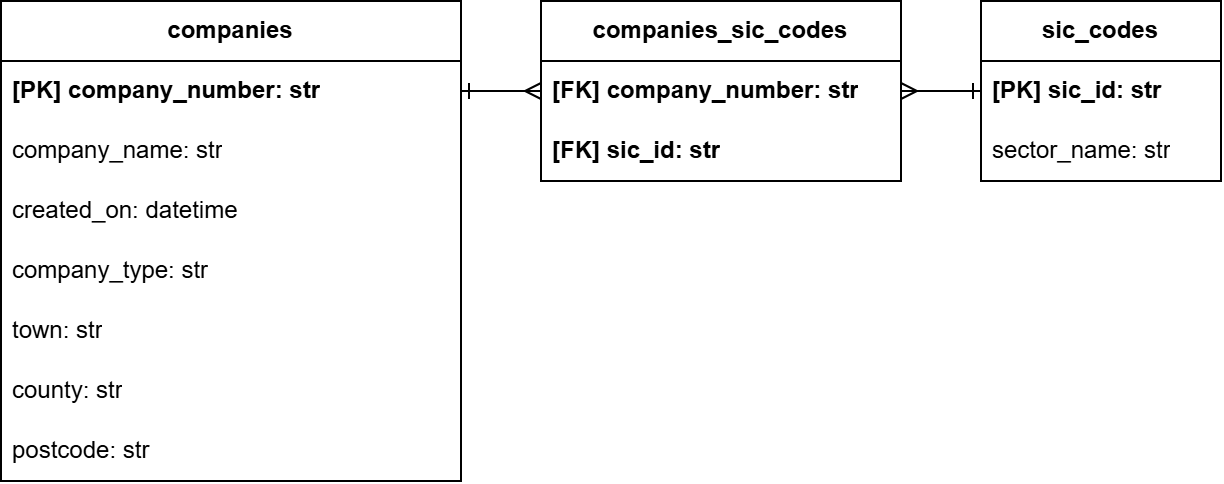

The diagram above was exported from draw.io. Its source (the exported page's mxGraphModel, read from the mxfile embedded in the PNG):
<mxGraphModel dx="1373" dy="749" grid="1" gridSize="10" guides="1" tooltips="1" connect="1" arrows="1" fold="1" page="1" pageScale="1" pageWidth="827" pageHeight="1169" math="0" shadow="0">
  <root>
    <mxCell id="0" />
    <mxCell id="1" parent="0" />
    <mxCell id="2" parent="1" style="swimlane;fontStyle=0;childLayout=stackLayout;horizontal=1;startSize=30;horizontalStack=0;resizeParent=1;resizeParentMax=0;resizeLast=0;collapsible=1;marginBottom=0;whiteSpace=wrap;html=1;" value="&lt;b&gt;companies&lt;/b&gt;" vertex="1">
      <mxGeometry height="240" width="230" x="40" y="400" as="geometry" />
    </mxCell>
    <mxCell id="3" parent="2" style="text;strokeColor=none;fillColor=none;align=left;verticalAlign=middle;spacingLeft=4;spacingRight=4;overflow=hidden;points=[[0,0.5],[1,0.5]];portConstraint=eastwest;rotatable=0;whiteSpace=wrap;html=1;" value="&lt;b&gt;[PK] company_number: str&lt;/b&gt;" vertex="1">
      <mxGeometry height="30" width="230" y="30" as="geometry" />
    </mxCell>
    <mxCell id="4" parent="2" style="text;strokeColor=none;fillColor=none;align=left;verticalAlign=middle;spacingLeft=4;spacingRight=4;overflow=hidden;points=[[0,0.5],[1,0.5]];portConstraint=eastwest;rotatable=0;whiteSpace=wrap;html=1;" value="company_name: str" vertex="1">
      <mxGeometry height="30" width="230" y="60" as="geometry" />
    </mxCell>
    <mxCell id="5" parent="2" style="text;strokeColor=none;fillColor=none;align=left;verticalAlign=middle;spacingLeft=4;spacingRight=4;overflow=hidden;points=[[0,0.5],[1,0.5]];portConstraint=eastwest;rotatable=0;whiteSpace=wrap;html=1;" value="created_on: datetime" vertex="1">
      <mxGeometry height="30" width="230" y="90" as="geometry" />
    </mxCell>
    <mxCell id="6" parent="2" style="text;strokeColor=none;fillColor=none;align=left;verticalAlign=middle;spacingLeft=4;spacingRight=4;overflow=hidden;points=[[0,0.5],[1,0.5]];portConstraint=eastwest;rotatable=0;whiteSpace=wrap;html=1;" value="company_type: str" vertex="1">
      <mxGeometry height="30" width="230" y="120" as="geometry" />
    </mxCell>
    <mxCell id="7" parent="2" style="text;strokeColor=none;fillColor=none;align=left;verticalAlign=middle;spacingLeft=4;spacingRight=4;overflow=hidden;points=[[0,0.5],[1,0.5]];portConstraint=eastwest;rotatable=0;whiteSpace=wrap;html=1;" value="town: str" vertex="1">
      <mxGeometry height="30" width="230" y="150" as="geometry" />
    </mxCell>
    <mxCell id="8" parent="2" style="text;strokeColor=none;fillColor=none;align=left;verticalAlign=middle;spacingLeft=4;spacingRight=4;overflow=hidden;points=[[0,0.5],[1,0.5]];portConstraint=eastwest;rotatable=0;whiteSpace=wrap;html=1;" value="county: str" vertex="1">
      <mxGeometry height="30" width="230" y="180" as="geometry" />
    </mxCell>
    <mxCell id="9" parent="2" style="text;strokeColor=none;fillColor=none;align=left;verticalAlign=middle;spacingLeft=4;spacingRight=4;overflow=hidden;points=[[0,0.5],[1,0.5]];portConstraint=eastwest;rotatable=0;whiteSpace=wrap;html=1;" value="postcode: str" vertex="1">
      <mxGeometry height="30" width="230" y="210" as="geometry" />
    </mxCell>
    <mxCell id="10" parent="1" style="swimlane;fontStyle=0;childLayout=stackLayout;horizontal=1;startSize=30;horizontalStack=0;resizeParent=1;resizeParentMax=0;resizeLast=0;collapsible=1;marginBottom=0;whiteSpace=wrap;html=1;" value="&lt;b&gt;sic_codes&lt;/b&gt;" vertex="1">
      <mxGeometry height="90" width="120" x="530" y="400" as="geometry" />
    </mxCell>
    <mxCell id="11" parent="10" style="text;strokeColor=none;fillColor=none;align=left;verticalAlign=middle;spacingLeft=4;spacingRight=4;overflow=hidden;points=[[0,0.5],[1,0.5]];portConstraint=eastwest;rotatable=0;whiteSpace=wrap;html=1;" value="&lt;b&gt;[PK] sic_id: str&lt;/b&gt;" vertex="1">
      <mxGeometry height="30" width="120" y="30" as="geometry" />
    </mxCell>
    <mxCell id="12" parent="10" style="text;strokeColor=none;fillColor=none;align=left;verticalAlign=middle;spacingLeft=4;spacingRight=4;overflow=hidden;points=[[0,0.5],[1,0.5]];portConstraint=eastwest;rotatable=0;whiteSpace=wrap;html=1;" value="sector_name: str" vertex="1">
      <mxGeometry height="30" width="120" y="60" as="geometry" />
    </mxCell>
    <mxCell id="13" parent="1" style="swimlane;fontStyle=0;childLayout=stackLayout;horizontal=1;startSize=30;horizontalStack=0;resizeParent=1;resizeParentMax=0;resizeLast=0;collapsible=1;marginBottom=0;whiteSpace=wrap;html=1;" value="&lt;b&gt;companies_sic_codes&lt;/b&gt;" vertex="1">
      <mxGeometry height="90" width="180" x="310" y="400" as="geometry" />
    </mxCell>
    <mxCell id="14" parent="13" style="text;strokeColor=none;fillColor=none;align=left;verticalAlign=middle;spacingLeft=4;spacingRight=4;overflow=hidden;points=[[0,0.5],[1,0.5]];portConstraint=eastwest;rotatable=0;whiteSpace=wrap;html=1;" value="&lt;b&gt;[FK] company_number: str&lt;/b&gt;" vertex="1">
      <mxGeometry height="30" width="180" y="30" as="geometry" />
    </mxCell>
    <mxCell id="15" parent="13" style="text;strokeColor=none;fillColor=none;align=left;verticalAlign=middle;spacingLeft=4;spacingRight=4;overflow=hidden;points=[[0,0.5],[1,0.5]];portConstraint=eastwest;rotatable=0;whiteSpace=wrap;html=1;fontStyle=1" value="[FK] sic_id: str" vertex="1">
      <mxGeometry height="30" width="180" y="60" as="geometry" />
    </mxCell>
    <mxCell id="16" edge="1" parent="1" source="11" style="edgeStyle=orthogonalEdgeStyle;rounded=0;orthogonalLoop=1;jettySize=auto;html=1;startArrow=ERone;startFill=0;endArrow=ERmany;endFill=0;entryX=1;entryY=0.5;entryDx=0;entryDy=0;" target="13">
      <mxGeometry relative="1" as="geometry" />
    </mxCell>
    <mxCell id="17" edge="1" parent="1" source="3" style="edgeStyle=orthogonalEdgeStyle;rounded=0;orthogonalLoop=1;jettySize=auto;html=1;entryX=0;entryY=0.5;entryDx=0;entryDy=0;endArrow=ERmany;endFill=0;startArrow=ERone;startFill=0;" target="14">
      <mxGeometry relative="1" as="geometry" />
    </mxCell>
  </root>
</mxGraphModel>